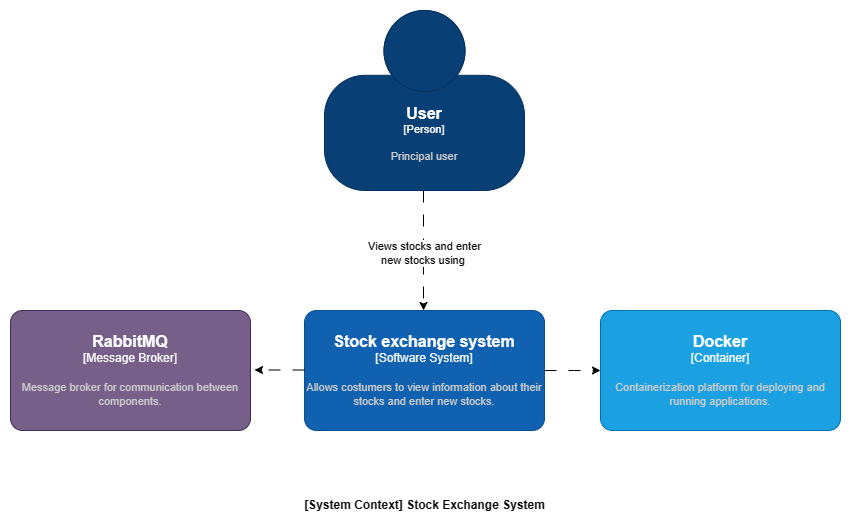

The diagram above was exported from draw.io. Its source (the exported page's mxGraphModel, read from the mxfile embedded in the PNG):
<mxGraphModel dx="1390" dy="559" grid="1" gridSize="10" guides="1" tooltips="1" connect="1" arrows="1" fold="1" page="1" pageScale="1" pageWidth="827" pageHeight="1169" math="0" shadow="0">
  <root>
    <mxCell id="0" />
    <mxCell id="1" parent="0" />
    <mxCell id="xfoU3wG4N07Ra89BpOqY-1" style="edgeStyle=orthogonalEdgeStyle;rounded=1;orthogonalLoop=1;jettySize=auto;html=1;dashed=1;dashPattern=12 12;" parent="1" edge="1">
      <mxGeometry relative="1" as="geometry">
        <mxPoint x="824" y="240" as="sourcePoint" />
        <mxPoint x="824" y="360" as="targetPoint" />
      </mxGeometry>
    </mxCell>
    <mxCell id="sCvT3gsCMidKDubSS9Mo-2" value="Views stocks and enter&lt;br&gt;new stocks using&amp;nbsp;" style="edgeLabel;html=1;align=center;verticalAlign=middle;resizable=0;points=[];rounded=1;" parent="xfoU3wG4N07Ra89BpOqY-1" connectable="0" vertex="1">
      <mxGeometry x="0.0457" relative="1" as="geometry">
        <mxPoint as="offset" />
      </mxGeometry>
    </mxCell>
    <object placeholders="1" c4Name="Stock exchange system" c4Type="Software System" c4Description="Allows costumers to view information about their stocks and enter new stocks." label="&lt;font style=&quot;font-size: 16px&quot;&gt;&lt;b&gt;%c4Name%&lt;/b&gt;&lt;/font&gt;&lt;div&gt;[%c4Type%]&lt;/div&gt;&lt;br&gt;&lt;div&gt;&lt;font style=&quot;font-size: 11px&quot;&gt;&lt;font color=&quot;#cccccc&quot;&gt;%c4Description%&lt;/font&gt;&lt;/div&gt;" id="2xi9XaaLO2MxjpxynUqI-2">
      <mxCell style="rounded=1;whiteSpace=wrap;html=1;labelBackgroundColor=none;fillColor=#1061B0;fontColor=#ffffff;align=center;arcSize=10;strokeColor=#0D5091;metaEdit=1;resizable=0;points=[[0.25,0,0],[0.5,0,0],[0.75,0,0],[1,0.25,0],[1,0.5,0],[1,0.75,0],[0.75,1,0],[0.5,1,0],[0.25,1,0],[0,0.75,0],[0,0.5,0],[0,0.25,0]];" parent="1" vertex="1">
        <mxGeometry x="705" y="360" width="240" height="120" as="geometry" />
      </mxCell>
    </object>
    <object placeholders="1" c4Name="User" c4Type="Person" c4Description="Principal user" label="&lt;font style=&quot;font-size: 16px&quot;&gt;&lt;b&gt;%c4Name%&lt;/b&gt;&lt;/font&gt;&lt;div&gt;[%c4Type%]&lt;/div&gt;&lt;br&gt;&lt;div&gt;&lt;font style=&quot;font-size: 11px&quot;&gt;&lt;font color=&quot;#cccccc&quot;&gt;%c4Description%&lt;/font&gt;&lt;/div&gt;" id="sCvT3gsCMidKDubSS9Mo-1">
      <mxCell style="html=1;fontSize=11;dashed=0;whiteSpace=wrap;fillColor=#083F75;strokeColor=#06315C;fontColor=#ffffff;shape=mxgraph.c4.person2;align=center;metaEdit=1;points=[[0.5,0,0],[1,0.5,0],[1,0.75,0],[0.75,1,0],[0.5,1,0],[0.25,1,0],[0,0.75,0],[0,0.5,0],[0,0.25,0]];resizable=0;rounded=1;" parent="1" vertex="1">
        <mxGeometry x="725" y="60" width="200" height="180" as="geometry" />
      </mxCell>
    </object>
    <mxCell id="vyblvCzBHvqlYMwhTWnI-1" value="[System Context] Stock Exchange System" style="text;html=1;align=center;verticalAlign=middle;resizable=0;points=[];autosize=1;strokeColor=none;fillColor=none;fontStyle=1;rounded=1;" parent="1" vertex="1">
      <mxGeometry x="695" y="540" width="260" height="30" as="geometry" />
    </mxCell>
    <mxCell id="connectionToRabbitMQ" style="edgeStyle=orthogonalEdgeStyle;rounded=1;orthogonalLoop=1;jettySize=auto;html=1;dashed=1;dashPattern=12 12;" parent="1" edge="1">
      <mxGeometry relative="1" as="geometry">
        <mxPoint x="705" y="419.5" as="sourcePoint" />
        <mxPoint x="655" y="419.5" as="targetPoint" />
      </mxGeometry>
    </mxCell>
    <object placeholders="1" c4Name="RabbitMQ" c4Type="Message Broker" c4Description="Message broker for communication between components." label="&lt;font style=&quot;font-size: 16px&quot;&gt;&lt;b&gt;%c4Name%&lt;/b&gt;&lt;/font&gt;&lt;div&gt;[%c4Type%]&lt;/div&gt;&lt;br&gt;&lt;div&gt;&lt;font style=&quot;font-size: 11px&quot;&gt;&lt;font color=&quot;#cccccc&quot;&gt;%c4Description%&lt;/font&gt;&lt;/div&gt;" id="rabbitmqComponent">
      <mxCell style="rounded=1;whiteSpace=wrap;html=1;labelBackgroundColor=none;fillColor=#76608a;align=center;arcSize=10;strokeColor=#432D57;metaEdit=1;resizable=0;points=[[0.25,0,0],[0.5,0,0],[0.75,0,0],[1,0.25,0],[1,0.5,0],[1,0.75,0],[0.75,1,0],[0.5,1,0],[0.25,1,0],[0,0.75,0],[0,0.5,0],[0,0.25,0]];fontColor=#ffffff;" vertex="1" parent="1">
        <mxGeometry x="411" y="360" width="240" height="120" as="geometry" />
      </mxCell>
    </object>
    <mxCell id="BCZk818VWilvlmYivFQT-2" style="edgeStyle=orthogonalEdgeStyle;rounded=1;orthogonalLoop=1;jettySize=auto;html=1;dashed=1;dashPattern=12 12;exitX=1;exitY=0.5;exitDx=0;exitDy=0;exitPerimeter=0;" edge="1" parent="1" source="2xi9XaaLO2MxjpxynUqI-2">
      <mxGeometry relative="1" as="geometry">
        <mxPoint x="995" y="419.5" as="sourcePoint" />
        <mxPoint x="1001" y="420" as="targetPoint" />
      </mxGeometry>
    </mxCell>
    <object placeholders="1" c4Name="Docker" c4Type="Container" c4Description="Containerization platform for deploying and running applications." label="&lt;font style=&quot;font-size: 16px&quot;&gt;&lt;b&gt;%c4Name%&lt;/b&gt;&lt;/font&gt;&lt;div&gt;[%c4Type%]&lt;/div&gt;&lt;br&gt;&lt;div&gt;&lt;font style=&quot;font-size: 11px&quot;&gt;&lt;font color=&quot;#cccccc&quot;&gt;%c4Description%&lt;/font&gt;&lt;/div&gt;" id="dockerComponent">
      <mxCell style="rounded=1;whiteSpace=wrap;html=1;labelBackgroundColor=none;fillColor=#1ba1e2;align=center;arcSize=10;strokeColor=#006EAF;metaEdit=1;resizable=0;points=[[0.25,0,0],[0.5,0,0],[0.75,0,0],[1,0.25,0],[1,0.5,0],[1,0.75,0],[0.75,1,0],[0.5,1,0],[0.25,1,0],[0,0.75,0],[0,0.5,0],[0,0.25,0]];fontColor=#ffffff;" vertex="1" parent="1">
        <mxGeometry x="1001" y="360" width="240" height="120" as="geometry" />
      </mxCell>
    </object>
  </root>
</mxGraphModel>